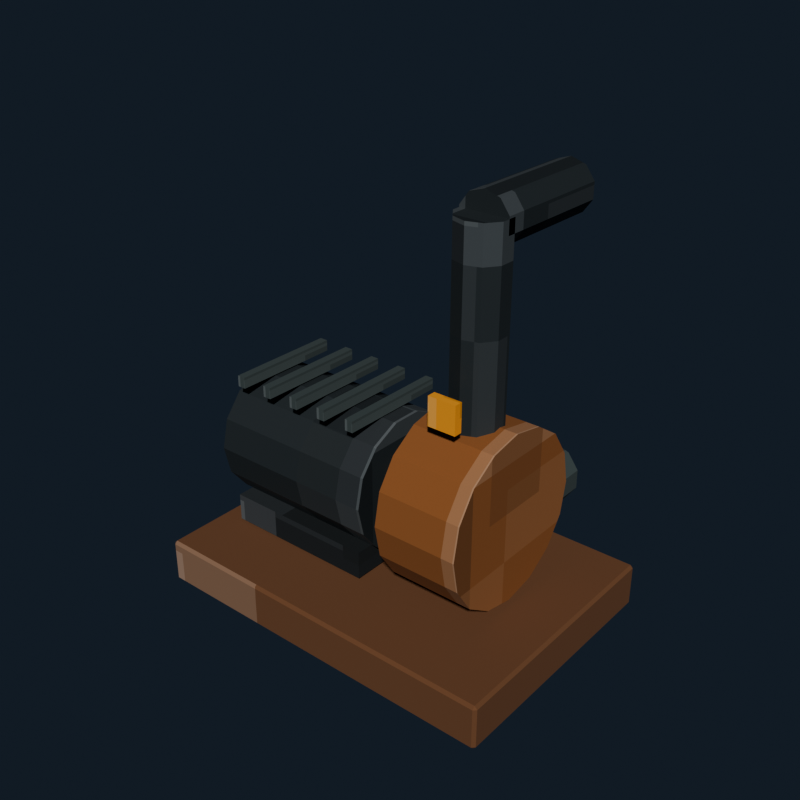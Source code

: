 # Source: sewer_pump.blend  (saved by Blender 5.2.45; exported with 4.5.12 LTS)
import bpy
from mathutils import Matrix  # noqa: F401  (used for matrix-valued properties, if any)

bpy.ops.wm.read_factory_settings(use_empty=True)
scene = bpy.context.scene
scene.name = 'Scene'

# ---- collections
col_collection = bpy.data.collections.new('Collection'); scene.collection.children.link(col_collection)

# ---- images (referenced by path relative to the original .blend; pixels are not part of the script)
import os
ASSET_DIR = os.environ.get("B2B_ASSET_DIR", "")  # directory of the original .blend (textures are referenced by path, not embedded)
HERE = os.path.dirname(os.path.abspath(__file__))  # packed textures are extracted next to this script under _unpacked/

def load_image(name, relpath, width, height, colorspace="sRGB"):
    """Load a texture the original file referenced (path relative to the .blend, or extracted next to this script)."""
    p = next((c for c in (os.path.join(HERE, relpath), os.path.join(ASSET_DIR, relpath)) if relpath and os.path.exists(c)), "")
    if p:
        img = bpy.data.images.load(p, check_existing=True)
        img.name = name
    else:  # same state as the original file: an image datablock whose file is absent (Cycles renders it pink)
        img = bpy.data.images.new(name, width, height)
        img.source = "FILE"
        img.filepath = "//" + (relpath or name)
    img.colorspace_settings.name = colorspace
    return img
img_sewer_pump_pixel_atlas = load_image('sewer_pump_pixel_atlas', '_unpacked/sewer_pump_pixel_atlas.174d0cec.png', 128, 16, 'sRGB')

# ---- materials (node trees are filled in below, after node groups)
mat_sewer_pump_concrete = bpy.data.materials.new('sewer_pump concrete')
mat_sewer_pump_iron = bpy.data.materials.new('sewer_pump iron')
mat_sewer_pump_rust = bpy.data.materials.new('sewer_pump rust')

# ---- material node trees
mat_sewer_pump_concrete.use_nodes = True; mat_sewer_pump_concrete.node_tree.nodes.clear()
_N = mat_sewer_pump_concrete.node_tree.nodes; _L = mat_sewer_pump_concrete.node_tree.links
n0 = _N.new('ShaderNodeBsdfPrincipled'); n0.name = 'Principled BSDF'; n0.location = (-200, 100)
n0.inputs[2].default_value = 0.97
n0.inputs[10].default_value = 0.005
n1 = _N.new('ShaderNodeOutputMaterial'); n1.name = 'Material Output'; n1.location = (200, 100)
n2 = _N.new('ShaderNodeTexImage'); n2.name = 'Image Texture'; n2.location = (0, 0)
n2.image = img_sewer_pump_pixel_atlas
n2.interpolation = 'Closest'
_L.new(n0.outputs[0], n1.inputs[0])
_L.new(n2.outputs[0], n0.inputs[0])
n1.is_active_output = True
mat_sewer_pump_iron.use_nodes = True; mat_sewer_pump_iron.node_tree.nodes.clear()
_N = mat_sewer_pump_iron.node_tree.nodes; _L = mat_sewer_pump_iron.node_tree.links
n0 = _N.new('ShaderNodeBsdfPrincipled'); n0.name = 'Principled BSDF'; n0.location = (-200, 100)
n0.inputs[1].default_value = 0.45
n0.inputs[2].default_value = 0.74
n0.inputs[10].default_value = 0.005
n1 = _N.new('ShaderNodeOutputMaterial'); n1.name = 'Material Output'; n1.location = (200, 100)
n2 = _N.new('ShaderNodeTexImage'); n2.name = 'Image Texture'; n2.location = (0, 0)
n2.image = img_sewer_pump_pixel_atlas
n2.interpolation = 'Closest'
_L.new(n0.outputs[0], n1.inputs[0])
_L.new(n2.outputs[0], n0.inputs[0])
n1.is_active_output = True
mat_sewer_pump_rust.use_nodes = True; mat_sewer_pump_rust.node_tree.nodes.clear()
_N = mat_sewer_pump_rust.node_tree.nodes; _L = mat_sewer_pump_rust.node_tree.links
n0 = _N.new('ShaderNodeBsdfPrincipled'); n0.name = 'Principled BSDF'; n0.location = (-200, 100)
n0.inputs[1].default_value = 0.1
n0.inputs[2].default_value = 0.95
n0.inputs[10].default_value = 0.005
n1 = _N.new('ShaderNodeOutputMaterial'); n1.name = 'Material Output'; n1.location = (200, 100)
n2 = _N.new('ShaderNodeTexImage'); n2.name = 'Image Texture'; n2.location = (0, 0)
n2.image = img_sewer_pump_pixel_atlas
n2.interpolation = 'Closest'
_L.new(n0.outputs[0], n1.inputs[0])
_L.new(n2.outputs[0], n0.inputs[0])
n1.is_active_output = True

# ---- world
world_world = bpy.data.worlds.new('World'); scene.world = world_world
world_world.use_nodes = True; world_world.node_tree.nodes.clear()
_N = world_world.node_tree.nodes; _L = world_world.node_tree.links
n0 = _N.new('ShaderNodeOutputWorld'); n0.name = 'World Output'; n0.location = (200, 100)
n1 = _N.new('ShaderNodeBackground'); n1.name = 'Background'; n1.location = (-200, 100)
n1.inputs[0].default_value = (0.04314, 0.06275, 0.09412, 1.0)
n1.inputs[1].default_value = 0.36
_L.new(n1.outputs[0], n0.inputs[0])
n0.is_active_output = True
world_world.color = (0.05088, 0.05088, 0.05088)
world_world.sun_shadow_jitter_overblur = 0.0

# ---- meshes
me_cube = bpy.data.meshes.new('Cube')
me_cube.from_pydata([(-0.64, -0.44, -0.08), (-0.64, -0.45, -0.07), (-0.65, -0.44, -0.07), (-0.64, -0.45, 0.07), (-0.64, -0.44, 0.08), (-0.65, -0.44, 0.07), (-0.64, 0.44, -0.08), (-0.65, 0.44, -0.07), (-0.64, 0.45, -0.07), (-0.64, 0.44, 0.08), (-0.64, 0.45, 0.07), (-0.65, 0.44, 0.07), (0.64, -0.44, -0.08), (0.65, -0.44, -0.07), (0.64, -0.45, -0.07), (0.64, -0.44, 0.08), (0.64, -0.45, 0.07), (0.65, -0.44, 0.07), (0.64, 0.44, -0.08), (0.64, 0.45, -0.07), (0.65, 0.44, -0.07), (0.64, 0.44, 0.08), (0.65, 0.44, 0.07), (0.64, 0.45, 0.07)], [], [(0, 1, 2), (3, 4, 5), (6, 7, 8), (9, 10, 11), (12, 13, 14), (15, 16, 17), (18, 19, 20), (21, 22, 23), (6, 0, 2, 7), (1, 3, 5, 2), (4, 9, 11, 5), (10, 8, 7, 11), (18, 6, 8, 19), (9, 21, 23, 10), (22, 20, 19, 23), (12, 18, 20, 13), (21, 15, 17, 22), (16, 14, 13, 17), (0, 12, 14, 1), (15, 4, 3, 16), (6, 18, 12, 0), (2, 5, 11, 7), (14, 16, 3, 1), (21, 9, 4, 15), (8, 10, 23, 19), (20, 22, 17, 13)])
_uv = me_cube.uv_layers.new(name='UVMap')
_uv.uv.foreach_set('vector', [0.521, 0.72, 0.521, 0.7225, 0.5208, 0.72, 0.5747, 0.9433, 0.5764, 0.9433, 0.5747, 0.945, 0.521, 0.5025, 0.5208, 0.5025, 0.521, 0.5, 0.5764, 0.2778, 0.5747, 0.2792, 0.5747, 0.2756, 0.5484, 0.72, 0.5499, 0.72, 0.5494, 0.7234, 0.5765, 0.7221, 0.5747, 0.7242, 0.5747, 0.7206, 0.5484, 0.5025, 0.5494, 0.4991, 0.5499, 0.5025, 0.5765, 0.5014, 0.5747, 0.5025, 0.5747, 0.4987, 0.521, 0.5025, 0.521, 0.72, 0.5208, 0.72, 0.5208, 0.5025, 0.5503, 0.055, 0.5747, 0.055, 0.5747, 0.05747, 0.5503, 0.05747, 0.5764, 0.05747, 0.5764, 0.2778, 0.5747, 0.2756, 0.5747, 0.05747, 0.5747, 0.2792, 0.5503, 0.2792, 0.5503, 0.275, 0.5747, 0.2756, 0.5484, 0.5025, 0.521, 0.5025, 0.521, 0.5, 0.5494, 0.4991, 0.5764, 0.2778, 0.5765, 0.5014, 0.5747, 0.4987, 0.5747, 0.2792, 0.5747, 0.5025, 0.5499, 0.5025, 0.5494, 0.4991, 0.5747, 0.4987, 0.5484, 0.72, 0.5484, 0.5025, 0.5499, 0.5025, 0.5499, 0.72, 0.5765, 0.5014, 0.5765, 0.7221, 0.5747, 0.7206, 0.5747, 0.5025, 0.5747, 0.7242, 0.5494, 0.7234, 0.5499, 0.72, 0.5747, 0.7206, 0.521, 0.72, 0.5484, 0.72, 0.5494, 0.7234, 0.521, 0.7225, 0.5765, 0.7221, 0.5764, 0.9433, 0.5747, 0.9433, 0.5747, 0.7242, 0.521, 0.5025, 0.5484, 0.5025, 0.5484, 0.72, 0.521, 0.72, 0.5503, 0.05747, 0.5747, 0.05747, 0.5747, 0.2756, 0.5503, 0.275, 0.5494, 0.7234, 0.5747, 0.7242, 0.5747, 0.9433, 0.5503, 0.9433, 0.5765, 0.5014, 0.604, 0.5025, 0.604, 0.72, 0.5765, 0.7221, 0.5503, 0.2792, 0.5747, 0.2792, 0.5747, 0.4987, 0.5494, 0.4991, 0.5499, 0.5025, 0.5747, 0.5025, 0.5747, 0.7206, 0.5499, 0.72])
me_cube.materials.append(mat_sewer_pump_concrete)
me_cube.update()
me_cylinder = bpy.data.meshes.new('Cylinder')
me_cylinder.from_pydata([(0.0, 0.24, -0.31), (0.0, 0.24, 0.31), (0.1041, 0.2162, -0.31), (0.1041, 0.2162, 0.31), (0.1876, 0.1496, -0.31), (0.1876, 0.1496, 0.31), (0.234, 0.05341, -0.31), (0.234, 0.05341, 0.31), (0.234, -0.05341, -0.31), (0.234, -0.05341, 0.31), (0.1876, -0.1496, -0.31), (0.1876, -0.1496, 0.31), (0.1041, -0.2162, -0.31), (0.1041, -0.2162, 0.31), (0.0, -0.24, -0.31), (0.0, -0.24, 0.31), (-0.1041, -0.2162, -0.31), (-0.1041, -0.2162, 0.31), (-0.1876, -0.1496, -0.31), (-0.1876, -0.1496, 0.31), (-0.234, -0.05341, -0.31), (-0.234, -0.05341, 0.31), (-0.234, 0.05341, -0.31), (-0.234, 0.05341, 0.31), (-0.1876, 0.1496, -0.31), (-0.1876, 0.1496, 0.31), (-0.1041, 0.2162, -0.31), (-0.1041, 0.2162, 0.31)], [], [(0, 1, 3, 2), (2, 3, 5, 4), (4, 5, 7, 6), (6, 7, 9, 8), (8, 9, 11, 10), (10, 11, 13, 12), (12, 13, 15, 14), (14, 15, 17, 16), (16, 17, 19, 18), (18, 19, 21, 20), (20, 21, 23, 22), (22, 23, 25, 24), (3, 1, 27, 25, 23, 21, 19, 17, 15, 13, 11, 9, 7, 5), (24, 25, 27, 26), (26, 27, 1, 0), (0, 2, 4, 6, 8, 10, 12, 14, 16, 18, 20, 22, 24, 26)])
_uv = me_cylinder.uv_layers.new(name='UVMap')
_uv.uv.foreach_set('vector', [0.3681, 0.5, 0.3681, 0.945, 0.3602, 0.945, 0.3602, 0.5, 0.3602, 0.5, 0.3602, 0.945, 0.3522, 0.945, 0.3522, 0.5, 0.3522, 0.5, 0.3522, 0.945, 0.3443, 0.945, 0.3443, 0.5, 0.3443, 0.5, 0.3443, 0.945, 0.3363, 0.945, 0.3363, 0.5, 0.3363, 0.5, 0.3363, 0.945, 0.3284, 0.945, 0.3284, 0.5, 0.3284, 0.5, 0.3284, 0.945, 0.3204, 0.945, 0.3204, 0.5, 0.3204, 0.5, 0.3204, 0.945, 0.3125, 0.945, 0.3125, 0.5, 0.3125, 0.5, 0.3125, 0.945, 0.3046, 0.945, 0.3046, 0.5, 0.3046, 0.5, 0.3046, 0.945, 0.2966, 0.945, 0.2966, 0.5, 0.2966, 0.5, 0.2966, 0.945, 0.2887, 0.945, 0.2887, 0.5, 0.2887, 0.5, 0.2887, 0.945, 0.2807, 0.945, 0.2807, 0.5, 0.2807, 0.5, 0.2807, 0.945, 0.2728, 0.945, 0.2728, 0.5, 0.2963, 0.4699, 0.2847, 0.4911, 0.2731, 0.4699, 0.2638, 0.4107, 0.2587, 0.325, 0.2587, 0.23, 0.2638, 0.1443, 0.2731, 0.08505, 0.2847, 0.0639, 0.2963, 0.08505, 0.3056, 0.1443, 0.3107, 0.23, 0.3107, 0.325, 0.3056, 0.4107, 0.2728, 0.5, 0.2728, 0.945, 0.2648, 0.945, 0.2648, 0.5, 0.2648, 0.5, 0.2648, 0.945, 0.2569, 0.945, 0.2569, 0.5, 0.3403, 0.4911, 0.3519, 0.4699, 0.3612, 0.4107, 0.3663, 0.325, 0.3663, 0.23, 0.3612, 0.1443, 0.3519, 0.08505, 0.3403, 0.0639, 0.3287, 0.08505, 0.3194, 0.1443, 0.3143, 0.23, 0.3143, 0.325, 0.3194, 0.4107, 0.3287, 0.4699])
me_cylinder.materials.append(mat_sewer_pump_iron)
me_cylinder.update()
me_cube_001 = bpy.data.meshes.new('Cube.001')
me_cube_001.from_pydata([(-0.015, -0.2, -0.02), (-0.015, -0.2, 0.02), (-0.015, 0.2, -0.02), (-0.015, 0.2, 0.02), (0.015, -0.2, -0.02), (0.015, -0.2, 0.02), (0.015, 0.2, -0.02), (0.015, 0.2, 0.02)], [], [(0, 1, 3, 2), (2, 3, 7, 6), (6, 7, 5, 4), (4, 5, 1, 0), (2, 6, 4, 0), (7, 3, 1, 5)])
_uv = me_cube_001.uv_layers.new(name='UVMap')
_uv.uv.foreach_set('vector', [0.4236, 0.055, 0.4514, 0.055, 0.4514, 0.2775, 0.4236, 0.2775, 0.4236, 0.2775, 0.4514, 0.2775, 0.4514, 0.5, 0.4236, 0.5, 0.4236, 0.5, 0.4514, 0.5, 0.4514, 0.7225, 0.4236, 0.7225, 0.4236, 0.7225, 0.4514, 0.7225, 0.4514, 0.945, 0.4236, 0.945, 0.3958, 0.5, 0.4236, 0.5, 0.4236, 0.7225, 0.3958, 0.7225, 0.4514, 0.5, 0.4792, 0.5, 0.4792, 0.7225, 0.4514, 0.7225])
me_cube_001.materials.append(mat_sewer_pump_iron)
me_cube_001.update()
me_cube_002 = bpy.data.meshes.new('Cube.002')
me_cube_002.from_pydata([(-0.015, -0.2, -0.02), (-0.015, -0.2, 0.02), (-0.015, 0.2, -0.02), (-0.015, 0.2, 0.02), (0.015, -0.2, -0.02), (0.015, -0.2, 0.02), (0.015, 0.2, -0.02), (0.015, 0.2, 0.02)], [], [(0, 1, 3, 2), (2, 3, 7, 6), (6, 7, 5, 4), (4, 5, 1, 0), (2, 6, 4, 0), (7, 3, 1, 5)])
_uv = me_cube_002.uv_layers.new(name='UVMap')
_uv.uv.foreach_set('vector', [0.4236, 0.055, 0.4514, 0.055, 0.4514, 0.2775, 0.4236, 0.2775, 0.4236, 0.2775, 0.4514, 0.2775, 0.4514, 0.5, 0.4236, 0.5, 0.4236, 0.5, 0.4514, 0.5, 0.4514, 0.7225, 0.4236, 0.7225, 0.4236, 0.7225, 0.4514, 0.7225, 0.4514, 0.945, 0.4236, 0.945, 0.3958, 0.5, 0.4236, 0.5, 0.4236, 0.7225, 0.3958, 0.7225, 0.4514, 0.5, 0.4792, 0.5, 0.4792, 0.7225, 0.4514, 0.7225])
me_cube_002.materials.append(mat_sewer_pump_iron)
me_cube_002.update()
me_cube_003 = bpy.data.meshes.new('Cube.003')
me_cube_003.from_pydata([(-0.015, -0.2, -0.02), (-0.015, -0.2, 0.02), (-0.015, 0.2, -0.02), (-0.015, 0.2, 0.02), (0.015, -0.2, -0.02), (0.015, -0.2, 0.02), (0.015, 0.2, -0.02), (0.015, 0.2, 0.02)], [], [(0, 1, 3, 2), (2, 3, 7, 6), (6, 7, 5, 4), (4, 5, 1, 0), (2, 6, 4, 0), (7, 3, 1, 5)])
_uv = me_cube_003.uv_layers.new(name='UVMap')
_uv.uv.foreach_set('vector', [0.4236, 0.055, 0.4514, 0.055, 0.4514, 0.2775, 0.4236, 0.2775, 0.4236, 0.2775, 0.4514, 0.2775, 0.4514, 0.5, 0.4236, 0.5, 0.4236, 0.5, 0.4514, 0.5, 0.4514, 0.7225, 0.4236, 0.7225, 0.4236, 0.7225, 0.4514, 0.7225, 0.4514, 0.945, 0.4236, 0.945, 0.3958, 0.5, 0.4236, 0.5, 0.4236, 0.7225, 0.3958, 0.7225, 0.4514, 0.5, 0.4792, 0.5, 0.4792, 0.7225, 0.4514, 0.7225])
me_cube_003.materials.append(mat_sewer_pump_iron)
me_cube_003.update()
me_cube_004 = bpy.data.meshes.new('Cube.004')
me_cube_004.from_pydata([(-0.015, -0.2, -0.02), (-0.015, -0.2, 0.02), (-0.015, 0.2, -0.02), (-0.015, 0.2, 0.02), (0.015, -0.2, -0.02), (0.015, -0.2, 0.02), (0.015, 0.2, -0.02), (0.015, 0.2, 0.02)], [], [(0, 1, 3, 2), (2, 3, 7, 6), (6, 7, 5, 4), (4, 5, 1, 0), (2, 6, 4, 0), (7, 3, 1, 5)])
_uv = me_cube_004.uv_layers.new(name='UVMap')
_uv.uv.foreach_set('vector', [0.4236, 0.055, 0.4514, 0.055, 0.4514, 0.2775, 0.4236, 0.2775, 0.4236, 0.2775, 0.4514, 0.2775, 0.4514, 0.5, 0.4236, 0.5, 0.4236, 0.5, 0.4514, 0.5, 0.4514, 0.7225, 0.4236, 0.7225, 0.4236, 0.7225, 0.4514, 0.7225, 0.4514, 0.945, 0.4236, 0.945, 0.3958, 0.5, 0.4236, 0.5, 0.4236, 0.7225, 0.3958, 0.7225, 0.4514, 0.5, 0.4792, 0.5, 0.4792, 0.7225, 0.4514, 0.7225])
me_cube_004.materials.append(mat_sewer_pump_iron)
me_cube_004.update()
me_cube_005 = bpy.data.meshes.new('Cube.005')
me_cube_005.from_pydata([(-0.015, -0.2, -0.02), (-0.015, -0.2, 0.02), (-0.015, 0.2, -0.02), (-0.015, 0.2, 0.02), (0.015, -0.2, -0.02), (0.015, -0.2, 0.02), (0.015, 0.2, -0.02), (0.015, 0.2, 0.02)], [], [(0, 1, 3, 2), (2, 3, 7, 6), (6, 7, 5, 4), (4, 5, 1, 0), (2, 6, 4, 0), (7, 3, 1, 5)])
_uv = me_cube_005.uv_layers.new(name='UVMap')
_uv.uv.foreach_set('vector', [0.4236, 0.055, 0.4514, 0.055, 0.4514, 0.2775, 0.4236, 0.2775, 0.4236, 0.2775, 0.4514, 0.2775, 0.4514, 0.5, 0.4236, 0.5, 0.4236, 0.5, 0.4514, 0.5, 0.4514, 0.7225, 0.4236, 0.7225, 0.4236, 0.7225, 0.4514, 0.7225, 0.4514, 0.945, 0.4236, 0.945, 0.3958, 0.5, 0.4236, 0.5, 0.4236, 0.7225, 0.3958, 0.7225, 0.4514, 0.5, 0.4792, 0.5, 0.4792, 0.7225, 0.4514, 0.7225])
me_cube_005.materials.append(mat_sewer_pump_iron)
me_cube_005.update()
me_cube_006 = bpy.data.meshes.new('Cube.006')
me_cube_006.from_pydata([(-0.28, -0.21, -0.05), (-0.28, -0.21, 0.05), (-0.28, 0.21, -0.05), (-0.28, 0.21, 0.05), (0.28, -0.21, -0.05), (0.28, -0.21, 0.05), (0.28, 0.21, -0.05), (0.28, 0.21, 0.05)], [], [(0, 1, 3, 2), (2, 3, 7, 6), (6, 7, 5, 4), (4, 5, 1, 0), (2, 6, 4, 0), (7, 3, 1, 5)])
_uv = me_cube_006.uv_layers.new(name='UVMap')
_uv.uv.foreach_set('vector', [0.1736, 0.055, 0.2014, 0.055, 0.2014, 0.2775, 0.1736, 0.2775, 0.1736, 0.2775, 0.2014, 0.2775, 0.2014, 0.5, 0.1736, 0.5, 0.1736, 0.5, 0.2014, 0.5, 0.2014, 0.7225, 0.1736, 0.7225, 0.1736, 0.7225, 0.2014, 0.7225, 0.2014, 0.945, 0.1736, 0.945, 0.1458, 0.5, 0.1736, 0.5, 0.1736, 0.7225, 0.1458, 0.7225, 0.2014, 0.5, 0.2292, 0.5, 0.2292, 0.7225, 0.2014, 0.7225])
me_cube_006.materials.append(mat_sewer_pump_rust)
me_cube_006.update()
me_cylinder_001 = bpy.data.meshes.new('Cylinder.001')
me_cylinder_001.from_pydata([(0.0, 0.3, -0.15), (0.0, 0.3, 0.15), (0.1148, 0.2772, -0.15), (0.1148, 0.2772, 0.15), (0.2121, 0.2121, -0.15), (0.2121, 0.2121, 0.15), (0.2772, 0.1148, -0.15), (0.2772, 0.1148, 0.15), (0.3, 0.0, -0.15), (0.3, 0.0, 0.15), (0.2772, -0.1148, -0.15), (0.2772, -0.1148, 0.15), (0.2121, -0.2121, -0.15), (0.2121, -0.2121, 0.15), (0.1148, -0.2772, -0.15), (0.1148, -0.2772, 0.15), (0.0, -0.3, -0.15), (0.0, -0.3, 0.15), (-0.1148, -0.2772, -0.15), (-0.1148, -0.2772, 0.15), (-0.2121, -0.2121, -0.15), (-0.2121, -0.2121, 0.15), (-0.2772, -0.1148, -0.15), (-0.2772, -0.1148, 0.15), (-0.3, 0.0, -0.15), (-0.3, 0.0, 0.15), (-0.2772, 0.1148, -0.15), (-0.2772, 0.1148, 0.15), (-0.2121, 0.2121, -0.15), (-0.2121, 0.2121, 0.15), (-0.1148, 0.2772, -0.15), (-0.1148, 0.2772, 0.15)], [], [(0, 1, 3, 2), (2, 3, 5, 4), (4, 5, 7, 6), (6, 7, 9, 8), (8, 9, 11, 10), (10, 11, 13, 12), (12, 13, 15, 14), (14, 15, 17, 16), (16, 17, 19, 18), (18, 19, 21, 20), (20, 21, 23, 22), (22, 23, 25, 24), (24, 25, 27, 26), (26, 27, 29, 28), (3, 1, 31, 29, 27, 25, 23, 21, 19, 17, 15, 13, 11, 9, 7, 5), (28, 29, 31, 30), (30, 31, 1, 0), (0, 2, 4, 6, 8, 10, 12, 14, 16, 18, 20, 22, 24, 26, 28, 30)])
_uv = me_cylinder_001.uv_layers.new(name='UVMap')
_uv.uv.foreach_set('vector', [0.7431, 0.5, 0.7431, 0.945, 0.7362, 0.945, 0.7362, 0.5, 0.7362, 0.5, 0.7362, 0.945, 0.7292, 0.945, 0.7292, 0.5, 0.7292, 0.5, 0.7292, 0.945, 0.7223, 0.945, 0.7223, 0.5, 0.7223, 0.5, 0.7223, 0.945, 0.7153, 0.945, 0.7153, 0.5, 0.7153, 0.5, 0.7153, 0.945, 0.7084, 0.945, 0.7084, 0.5, 0.7084, 0.5, 0.7084, 0.945, 0.7014, 0.945, 0.7014, 0.5, 0.7014, 0.5, 0.7014, 0.945, 0.6945, 0.945, 0.6945, 0.5, 0.6945, 0.5, 0.6945, 0.945, 0.6875, 0.945, 0.6875, 0.5, 0.6875, 0.5, 0.6875, 0.945, 0.6805, 0.945, 0.6805, 0.5, 0.6805, 0.5, 0.6805, 0.945, 0.6736, 0.945, 0.6736, 0.5, 0.6736, 0.5, 0.6736, 0.945, 0.6666, 0.945, 0.6666, 0.5, 0.6666, 0.5, 0.6666, 0.945, 0.6597, 0.945, 0.6597, 0.5, 0.6597, 0.5, 0.6597, 0.945, 0.6527, 0.945, 0.6527, 0.5, 0.6527, 0.5, 0.6527, 0.945, 0.6458, 0.945, 0.6458, 0.5, 0.6699, 0.4748, 0.6597, 0.4911, 0.6495, 0.4748, 0.6408, 0.4285, 0.635, 0.3592, 0.633, 0.2775, 0.635, 0.1958, 0.6408, 0.1265, 0.6495, 0.08016, 0.6597, 0.0639, 0.6699, 0.08016, 0.6786, 0.1265, 0.6844, 0.1958, 0.6864, 0.2775, 0.6844, 0.3592, 0.6786, 0.4285, 0.6458, 0.5, 0.6458, 0.945, 0.6388, 0.945, 0.6388, 0.5, 0.6388, 0.5, 0.6388, 0.945, 0.6319, 0.945, 0.6319, 0.5, 0.7153, 0.4911, 0.7255, 0.4748, 0.7342, 0.4285, 0.74, 0.3592, 0.742, 0.2775, 0.74, 0.1958, 0.7342, 0.1265, 0.7255, 0.08016, 0.7153, 0.0639, 0.7051, 0.08016, 0.6964, 0.1265, 0.6906, 0.1958, 0.6886, 0.2775, 0.6906, 0.3592, 0.6964, 0.4285, 0.7051, 0.4748])
me_cylinder_001.materials.append(mat_sewer_pump_rust)
me_cylinder_001.update()
me_cube_007 = bpy.data.meshes.new('Cube.007')
me_cube_007.from_pydata([(-0.07, -0.09, -0.09), (-0.07, -0.09, 0.09), (-0.07, 0.09, -0.09), (-0.07, 0.09, 0.09), (0.07, -0.09, -0.09), (0.07, -0.09, 0.09), (0.07, 0.09, -0.09), (0.07, 0.09, 0.09)], [], [(0, 1, 3, 2), (2, 3, 7, 6), (6, 7, 5, 4), (4, 5, 1, 0), (2, 6, 4, 0), (7, 3, 1, 5)])
_uv = me_cube_007.uv_layers.new(name='UVMap')
_uv.uv.foreach_set('vector', [0.7986, 0.055, 0.8264, 0.055, 0.8264, 0.2775, 0.7986, 0.2775, 0.7986, 0.2775, 0.8264, 0.2775, 0.8264, 0.5, 0.7986, 0.5, 0.7986, 0.5, 0.8264, 0.5, 0.8264, 0.7225, 0.7986, 0.7225, 0.7986, 0.7225, 0.8264, 0.7225, 0.8264, 0.945, 0.7986, 0.945, 0.7708, 0.5, 0.7986, 0.5, 0.7986, 0.7225, 0.7708, 0.7225, 0.8264, 0.5, 0.8542, 0.5, 0.8542, 0.7225, 0.8264, 0.7225])
me_cube_007.materials.append(mat_sewer_pump_iron)
me_cube_007.update()
me_cylinder_002 = bpy.data.meshes.new('Cylinder.002')
me_cylinder_002.from_pydata([(0.0, 0.09, -0.4), (0.0, 0.09, 0.4), (0.0529, 0.07281, -0.4), (0.0529, 0.07281, 0.4), (0.0856, 0.02781, -0.4), (0.0856, 0.02781, 0.4), (0.0856, -0.02781, -0.4), (0.0856, -0.02781, 0.4), (0.0529, -0.07281, -0.4), (0.0529, -0.07281, 0.4), (0.0, -0.09, -0.4), (0.0, -0.09, 0.4), (-0.0529, -0.07281, -0.4), (-0.0529, -0.07281, 0.4), (-0.0856, -0.02781, -0.4), (-0.0856, -0.02781, 0.4), (-0.0856, 0.02781, -0.4), (-0.0856, 0.02781, 0.4), (-0.0529, 0.07281, -0.4), (-0.0529, 0.07281, 0.4)], [], [(0, 1, 3, 2), (2, 3, 5, 4), (4, 5, 7, 6), (6, 7, 9, 8), (8, 9, 11, 10), (10, 11, 13, 12), (12, 13, 15, 14), (14, 15, 17, 16), (3, 1, 19, 17, 15, 13, 11, 9, 7, 5), (16, 17, 19, 18), (18, 19, 1, 0), (0, 2, 4, 6, 8, 10, 12, 14, 16, 18)])
_uv = me_cylinder_002.uv_layers.new(name='UVMap')
_uv.uv.foreach_set('vector', [0.3681, 0.5, 0.3681, 0.945, 0.357, 0.945, 0.357, 0.5, 0.357, 0.5, 0.357, 0.945, 0.3459, 0.945, 0.3459, 0.5, 0.3459, 0.5, 0.3459, 0.945, 0.3347, 0.945, 0.3347, 0.5, 0.3347, 0.5, 0.3347, 0.945, 0.3236, 0.945, 0.3236, 0.5, 0.3236, 0.5, 0.3236, 0.945, 0.3125, 0.945, 0.3125, 0.5, 0.3125, 0.5, 0.3125, 0.945, 0.3014, 0.945, 0.3014, 0.5, 0.3014, 0.5, 0.3014, 0.945, 0.2903, 0.945, 0.2903, 0.5, 0.2903, 0.5, 0.2903, 0.945, 0.2791, 0.945, 0.2791, 0.5, 0.3004, 0.4503, 0.2847, 0.4911, 0.269, 0.4503, 0.2593, 0.3435, 0.2593, 0.2115, 0.269, 0.1047, 0.2847, 0.0639, 0.3004, 0.1047, 0.3101, 0.2115, 0.3101, 0.3435, 0.2791, 0.5, 0.2791, 0.945, 0.268, 0.945, 0.268, 0.5, 0.268, 0.5, 0.268, 0.945, 0.2569, 0.945, 0.2569, 0.5, 0.3403, 0.4911, 0.356, 0.4503, 0.3657, 0.3435, 0.3657, 0.2115, 0.356, 0.1047, 0.3403, 0.0639, 0.3246, 0.1047, 0.3149, 0.2115, 0.3149, 0.3435, 0.3246, 0.4503])
me_cylinder_002.materials.append(mat_sewer_pump_iron)
me_cylinder_002.update()
me_cylinder_003 = bpy.data.meshes.new('Cylinder.003')
me_cylinder_003.from_pydata([(0.0, 0.09, -0.22), (0.0, 0.09, 0.22), (0.0529, 0.07281, -0.22), (0.0529, 0.07281, 0.22), (0.0856, 0.02781, -0.22), (0.0856, 0.02781, 0.22), (0.0856, -0.02781, -0.22), (0.0856, -0.02781, 0.22), (0.0529, -0.07281, -0.22), (0.0529, -0.07281, 0.22), (0.0, -0.09, -0.22), (0.0, -0.09, 0.22), (-0.0529, -0.07281, -0.22), (-0.0529, -0.07281, 0.22), (-0.0856, -0.02781, -0.22), (-0.0856, -0.02781, 0.22), (-0.0856, 0.02781, -0.22), (-0.0856, 0.02781, 0.22), (-0.0529, 0.07281, -0.22), (-0.0529, 0.07281, 0.22)], [], [(0, 1, 3, 2), (2, 3, 5, 4), (4, 5, 7, 6), (6, 7, 9, 8), (8, 9, 11, 10), (10, 11, 13, 12), (12, 13, 15, 14), (14, 15, 17, 16), (3, 1, 19, 17, 15, 13, 11, 9, 7, 5), (16, 17, 19, 18), (18, 19, 1, 0), (0, 2, 4, 6, 8, 10, 12, 14, 16, 18)])
_uv = me_cylinder_003.uv_layers.new(name='UVMap')
_uv.uv.foreach_set('vector', [0.3681, 0.5, 0.3681, 0.945, 0.357, 0.945, 0.357, 0.5, 0.357, 0.5, 0.357, 0.945, 0.3459, 0.945, 0.3459, 0.5, 0.3459, 0.5, 0.3459, 0.945, 0.3347, 0.945, 0.3347, 0.5, 0.3347, 0.5, 0.3347, 0.945, 0.3236, 0.945, 0.3236, 0.5, 0.3236, 0.5, 0.3236, 0.945, 0.3125, 0.945, 0.3125, 0.5, 0.3125, 0.5, 0.3125, 0.945, 0.3014, 0.945, 0.3014, 0.5, 0.3014, 0.5, 0.3014, 0.945, 0.2903, 0.945, 0.2903, 0.5, 0.2903, 0.5, 0.2903, 0.945, 0.2791, 0.945, 0.2791, 0.5, 0.3004, 0.4503, 0.2847, 0.4911, 0.269, 0.4503, 0.2593, 0.3435, 0.2593, 0.2115, 0.269, 0.1047, 0.2847, 0.0639, 0.3004, 0.1047, 0.3101, 0.2115, 0.3101, 0.3435, 0.2791, 0.5, 0.2791, 0.945, 0.268, 0.945, 0.268, 0.5, 0.268, 0.5, 0.268, 0.945, 0.2569, 0.945, 0.2569, 0.5, 0.3403, 0.4911, 0.356, 0.4503, 0.3657, 0.3435, 0.3657, 0.2115, 0.356, 0.1047, 0.3403, 0.0639, 0.3246, 0.1047, 0.3149, 0.2115, 0.3149, 0.3435, 0.3246, 0.4503])
me_cylinder_003.materials.append(mat_sewer_pump_iron)
me_cylinder_003.update()
me_cylinder_004 = bpy.data.meshes.new('Cylinder.004')
me_cylinder_004.from_pydata([(0.0, 0.11, -0.15), (0.0, 0.11, 0.15), (0.06466, 0.08899, -0.15), (0.06466, 0.08899, 0.15), (0.1046, 0.03399, -0.15), (0.1046, 0.03399, 0.15), (0.1046, -0.03399, -0.15), (0.1046, -0.03399, 0.15), (0.06466, -0.08899, -0.15), (0.06466, -0.08899, 0.15), (0.0, -0.11, -0.15), (0.0, -0.11, 0.15), (-0.06466, -0.08899, -0.15), (-0.06466, -0.08899, 0.15), (-0.1046, -0.03399, -0.15), (-0.1046, -0.03399, 0.15), (-0.1046, 0.03399, -0.15), (-0.1046, 0.03399, 0.15), (-0.06466, 0.08899, -0.15), (-0.06466, 0.08899, 0.15)], [], [(0, 1, 3, 2), (2, 3, 5, 4), (4, 5, 7, 6), (6, 7, 9, 8), (8, 9, 11, 10), (10, 11, 13, 12), (12, 13, 15, 14), (14, 15, 17, 16), (3, 1, 19, 17, 15, 13, 11, 9, 7, 5), (16, 17, 19, 18), (18, 19, 1, 0), (0, 2, 4, 6, 8, 10, 12, 14, 16, 18)])
_uv = me_cylinder_004.uv_layers.new(name='UVMap')
_uv.uv.foreach_set('vector', [0.4931, 0.5, 0.4931, 0.945, 0.482, 0.945, 0.482, 0.5, 0.482, 0.5, 0.482, 0.945, 0.4709, 0.945, 0.4709, 0.5, 0.4709, 0.5, 0.4709, 0.945, 0.4597, 0.945, 0.4597, 0.5, 0.4597, 0.5, 0.4597, 0.945, 0.4486, 0.945, 0.4486, 0.5, 0.4486, 0.5, 0.4486, 0.945, 0.4375, 0.945, 0.4375, 0.5, 0.4375, 0.5, 0.4375, 0.945, 0.4264, 0.945, 0.4264, 0.5, 0.4264, 0.5, 0.4264, 0.945, 0.4153, 0.945, 0.4153, 0.5, 0.4153, 0.5, 0.4153, 0.945, 0.4041, 0.945, 0.4041, 0.5, 0.4254, 0.4503, 0.4097, 0.4911, 0.394, 0.4503, 0.3843, 0.3435, 0.3843, 0.2115, 0.394, 0.1047, 0.4097, 0.0639, 0.4254, 0.1047, 0.4351, 0.2115, 0.4351, 0.3435, 0.4041, 0.5, 0.4041, 0.945, 0.393, 0.945, 0.393, 0.5, 0.393, 0.5, 0.393, 0.945, 0.3819, 0.945, 0.3819, 0.5, 0.4653, 0.4911, 0.481, 0.4503, 0.4907, 0.3435, 0.4907, 0.2115, 0.481, 0.1047, 0.4653, 0.0639, 0.4496, 0.1047, 0.4399, 0.2115, 0.4399, 0.3435, 0.4496, 0.4503])
me_cylinder_004.materials.append(mat_sewer_pump_iron)
me_cylinder_004.update()
me_cube_008 = bpy.data.meshes.new('Cube.008')
me_cube_008.from_pydata([(-0.05, -0.015, -0.05), (-0.05, -0.015, 0.05), (-0.05, 0.015, -0.05), (-0.05, 0.015, 0.05), (0.05, -0.015, -0.05), (0.05, -0.015, 0.05), (0.05, 0.015, -0.05), (0.05, 0.015, 0.05)], [], [(0, 1, 3, 2), (2, 3, 7, 6), (6, 7, 5, 4), (4, 5, 1, 0), (2, 6, 4, 0), (7, 3, 1, 5)])
_uv = me_cube_008.uv_layers.new(name='UVMap')
_uv.uv.foreach_set('vector', [0.9236, 0.055, 0.9514, 0.055, 0.9514, 0.2775, 0.9236, 0.2775, 0.9236, 0.2775, 0.9514, 0.2775, 0.9514, 0.5, 0.9236, 0.5, 0.9236, 0.5, 0.9514, 0.5, 0.9514, 0.7225, 0.9236, 0.7225, 0.9236, 0.7225, 0.9514, 0.7225, 0.9514, 0.945, 0.9236, 0.945, 0.8958, 0.5, 0.9236, 0.5, 0.9236, 0.7225, 0.8958, 0.7225, 0.9514, 0.5, 0.9792, 0.5, 0.9792, 0.7225, 0.9514, 0.7225])
me_cube_008.materials.append(mat_sewer_pump_iron)
me_cube_008.update()

# ---- objects
ob_plinth = bpy.data.objects.new('Plinth', me_cube)
ob_motor = bpy.data.objects.new('Motor', me_cylinder)
ob_fin0 = bpy.data.objects.new('Fin0', me_cube_001)
ob_fin1 = bpy.data.objects.new('Fin1', me_cube_002)
ob_fin2 = bpy.data.objects.new('Fin2', me_cube_003)
ob_fin3 = bpy.data.objects.new('Fin3', me_cube_004)
ob_fin4 = bpy.data.objects.new('Fin4', me_cube_005)
ob_motorfoot = bpy.data.objects.new('MotorFoot', me_cube_006)
ob_volute = bpy.data.objects.new('Volute', me_cylinder_001)
ob_coupling = bpy.data.objects.new('Coupling', me_cube_007)
ob_discharge = bpy.data.objects.new('Discharge', me_cylinder_002)
ob_dischargebend = bpy.data.objects.new('DischargeBend', me_cylinder_003)
ob_suction = bpy.data.objects.new('Suction', me_cylinder_004)
ob_gauge = bpy.data.objects.new('Gauge', me_cube_008)

# ---- transforms, parenting, visibility, modifiers, constraints
ob_plinth.location = (0.0, 0.0, 0.08)
ob_motor.location = (-0.28, 0.0, 0.46)
ob_motor.rotation_euler = (0.0, 1.571, 0.0)
ob_fin0.location = (-0.52, 0.0, 0.72)
ob_fin1.location = (-0.4, 0.0, 0.72)
ob_fin2.location = (-0.28, 0.0, 0.72)
ob_fin3.location = (-0.16, 0.0, 0.72)
ob_fin4.location = (-0.04, 0.0, 0.72)
ob_motorfoot.location = (-0.28, 0.0, 0.22)
ob_volute.location = (0.3, 0.0, 0.48)
ob_volute.rotation_euler = (0.0, 1.571, 0.0)
ob_coupling.location = (0.04, 0.0, 0.46)
ob_discharge.location = (0.3, 0.0, 1.02)
ob_dischargebend.location = (0.3, 0.22, 1.4)
ob_dischargebend.rotation_euler = (1.571, 0.0, 0.0)
ob_suction.location = (0.3, 0.3, 0.4)
ob_suction.rotation_euler = (1.571, 0.0, 0.0)
ob_gauge.location = (0.3, -0.16, 0.86)

# ---- collection membership
col_collection.objects.link(ob_plinth)
col_collection.objects.link(ob_motor)
col_collection.objects.link(ob_fin0)
col_collection.objects.link(ob_fin1)
col_collection.objects.link(ob_fin2)
col_collection.objects.link(ob_fin3)
col_collection.objects.link(ob_fin4)
col_collection.objects.link(ob_motorfoot)
col_collection.objects.link(ob_volute)
col_collection.objects.link(ob_coupling)
col_collection.objects.link(ob_discharge)
col_collection.objects.link(ob_dischargebend)
col_collection.objects.link(ob_suction)
col_collection.objects.link(ob_gauge)

# ---- scene / render settings (as saved in the file)
scene.frame_start = 1; scene.frame_end = 250; scene.frame_set(1)
scene.render.engine = 'BLENDER_EEVEE_NEXT'
scene.render.resolution_x = 640
scene.render.resolution_y = 640
scene.render.bake_bias = 0.0
scene.render.bake_samples = 0
scene.render.compositor_device = 'GPU'
scene.eevee.use_volume_custom_range = False
scene.eevee.fast_gi_thickness_near = 0.1
scene.eevee.fast_gi_thickness_far = 0.0
scene.eevee.ray_tracing_options.screen_trace_thickness = 0.1
scene.view_settings.look = 'AgX - Medium High Contrast'
bpy.context.view_layer.update()

# ---- added for rendering (the .blend has no active camera and no usable light): camera, sun
cam_auto = bpy.data.cameras.new('AutoCamera')
cam_auto.lens = 50.0
cam_auto.sensor_width = 36.0
cam_auto.clip_end = 1000.0
ob_auto_camera = bpy.data.objects.new('AutoCamera', cam_auto)
scene.collection.objects.link(ob_auto_camera)
ob_auto_camera.location = (2.01012, -2.41215, 2.3531)
ob_auto_camera.rotation_euler = (1.09748, -7.21219e-08, 0.694738)
scene.camera = ob_auto_camera
light_auto_sun = bpy.data.lights.new('AutoSun', 'SUN')
light_auto_sun.energy = 3.0
light_auto_sun.angle = 0.0523599
ob_auto_sun = bpy.data.objects.new('AutoSun', light_auto_sun)
scene.collection.objects.link(ob_auto_sun)
ob_auto_sun.rotation_euler = (0.872665, 0.174533, 0.523599)
bpy.context.view_layer.update()
